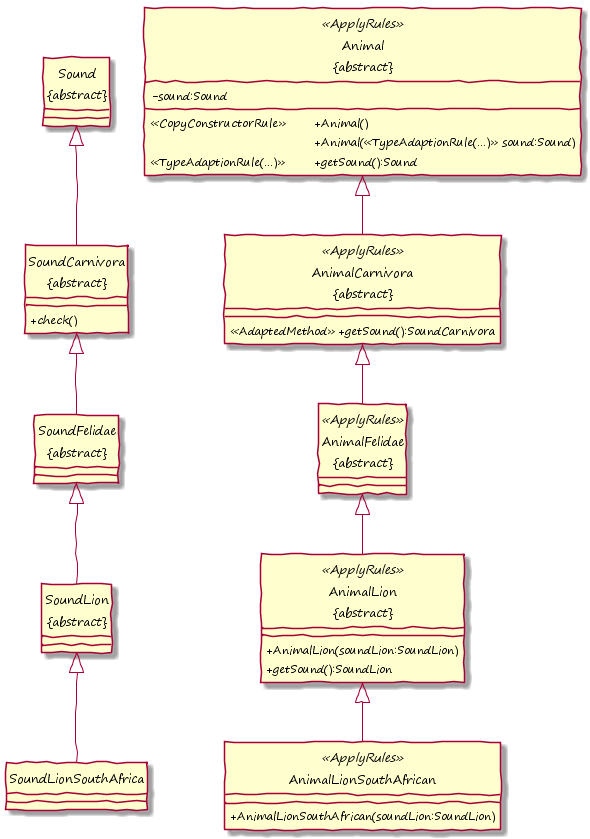

The diagram above was rendered by PlantUML. Its source (embedded in the PNG):
@startuml

hide circle
skinparam handwritten true
skinparam DefaultFontName "Segoe Print"
skinparam classAttributeIconSize 0
!pragma horizontalLineBetweenDifferentPackageAllowed

class "Sound\n&#123;abstract&#125;" as Sound {
}
class "SoundCarnivora\n&#123;abstract&#125;" as SoundCarnivora {
	+check()
}
class "SoundFelidae\n&#123;abstract&#125;" as SoundFelidae {
}
class "SoundLion\n&#123;abstract&#125;" as SoundLion {
}
class SoundLionSouthAfrica {
}

class "Animal\n&#123;abstract&#125;" as Animal <<ApplyRules>> {
	-sound:Sound
	<<CopyConstructorRule>> &#009; +Animal()
	&#009; &#009; &#009; &#009; &#009; +Animal(<<TypeAdaptionRule(...)>> sound:Sound)
	<<TypeAdaptionRule(...)>> &#009; +getSound():Sound
}

class "AnimalCarnivora\n&#123;abstract&#125;" as AnimalCarnivora <<ApplyRules>> {
	<<AdaptedMethod>> +getSound():SoundCarnivora
}
class "AnimalFelidae\n&#123;abstract&#125;" as AnimalFelidae <<ApplyRules>> {
}
class "AnimalLion\n&#123;abstract&#125;" as AnimalLion <<ApplyRules>> {
	+AnimalLion(soundLion:SoundLion)
	+getSound():SoundLion
}
class AnimalLionSouthAfrican <<ApplyRules>> {
	+AnimalLionSouthAfrican(soundLion:SoundLion)
}

Sound <|-down- SoundCarnivora
SoundCarnivora <|-down- SoundFelidae
SoundFelidae <|-down- SoundLion
SoundLion <|-down- SoundLionSouthAfrica

Animal <|-down- AnimalCarnivora
AnimalCarnivora <|-down- AnimalFelidae
AnimalFelidae <|-down- AnimalLion
AnimalLion <|-down- AnimalLionSouthAfrican

@enduml